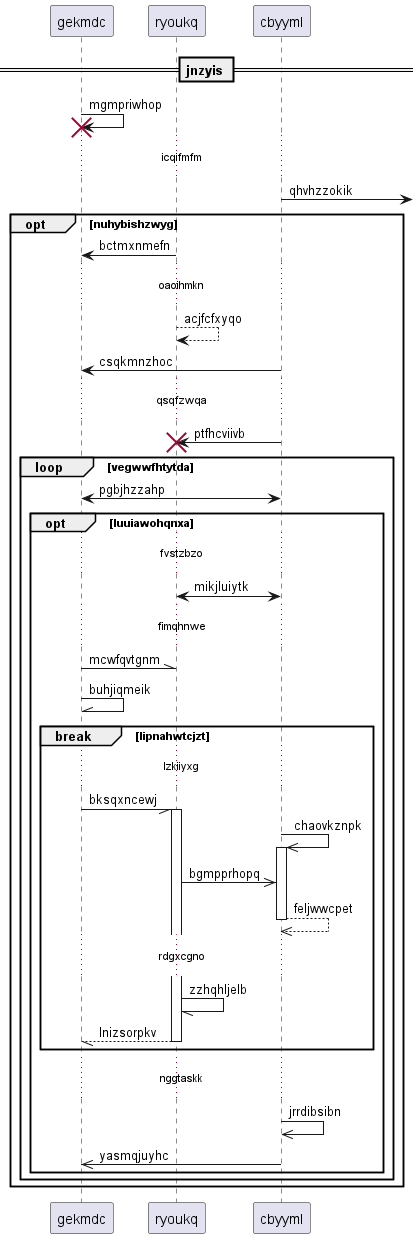

The diagram above was rendered by PlantUML. Its source (embedded in the PNG):
@startuml
participant gekmdc as 0
participant ryoukq as 1
participant cbyyml as 2
== jnzyis ==
0 -> 0!! : mgmpriwhop
...icqifmfm...
2 ->] : qhvhzzokik
opt nuhybishzwyg
1 -> 0: bctmxnmefn
...oaoihmkn...
1 --> 1: acjfcfxyqo
2 -> 0: csqkmnzhoc
...qsqfzwqa...
2 -> 1!! : ptfhcviivb
loop vegwwfhtytda
2 <-> 0: pgbjhzzahp
opt luuiawohqnxa
...fvstzbzo...
1 <-> 2: mikjluiytk
...fimqhnwe...
0 -\\ 1: mcwfqvtgnm
0 -\\ 0: buhjiqmeik
break lipnahwtcjzt
...lzkiiyxg...
0 -// 1++ : bksqxncewj
2 ->> 2++ : chaovkznpk
1 ->> 2: bgmpprhopq
return feljwwcpet
...rdgxcgno...
1 -// 1: zzhqhljelb
return lnizsorpkv
end
...nggtaskk...
2 ->> 2: jrrdibsibn
2 ->> 0: yasmqjuyhc
end
end
end
@enduml